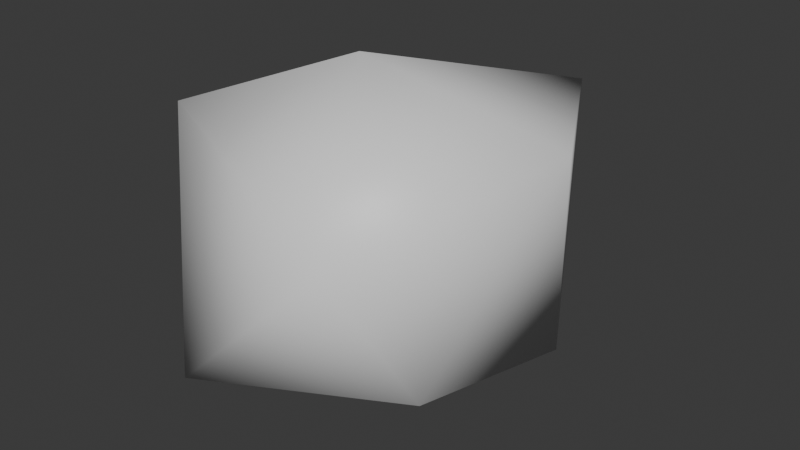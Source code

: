 # Source: Rock.blend  (saved by Blender 5.0.119; exported with 4.5.12 LTS)
import bpy
from mathutils import Matrix  # noqa: F401  (used for matrix-valued properties, if any)

bpy.ops.wm.read_factory_settings(use_empty=True)
scene = bpy.context.scene
scene.name = 'Scene'

# ---- collections
col_collection = bpy.data.collections.new('Collection'); scene.collection.children.link(col_collection)

# ---- materials (node trees are filled in below, after node groups)
mat_rockgray = bpy.data.materials.new('RockGray')
mat_rockgray.diffuse_color = (0.5, 0.5, 0.5, 1.0)

# ---- material node trees
mat_rockgray.use_nodes = True; mat_rockgray.node_tree.nodes.clear()
_N = mat_rockgray.node_tree.nodes; _L = mat_rockgray.node_tree.links
n0 = _N.new('ShaderNodeBsdfPrincipled'); n0.name = 'Principled BSDF'; n0.location = (-200, 100)
n1 = _N.new('ShaderNodeOutputMaterial'); n1.name = 'Material Output'; n1.location = (200, 100)
_L.new(n0.outputs[0], n1.inputs[0])
n1.is_active_output = True

# ---- world
world_world = bpy.data.worlds.new('World'); scene.world = world_world
world_world.use_nodes = True; world_world.node_tree.nodes.clear()
_N = world_world.node_tree.nodes; _L = world_world.node_tree.links
n0 = _N.new('ShaderNodeOutputWorld'); n0.name = 'World Output'; n0.location = (200, 100)
n1 = _N.new('ShaderNodeBackground'); n1.name = 'Background'; n1.location = (-200, 100)
n1.inputs[0].default_value = (0.05088, 0.05088, 0.05088, 1.0)
_L.new(n1.outputs[0], n0.inputs[0])
n0.is_active_output = True
world_world.color = (0.05088, 0.05088, 0.05088)
world_world.sun_shadow_jitter_overblur = 0.0

# ---- meshes
me_icosphere = bpy.data.meshes.new('Icosphere')
me_icosphere.from_pydata([(-0.05784, 0.1416, -0.8379), (0.5793, -0.4619, -0.434), (-0.401, -0.8535, -0.5256), (-0.7469, 0.01169, -0.5833), (-0.06764, 0.9394, -0.3641), (0.607, 0.527, -0.6551), (0.4844, -0.9117, 0.3256), (-0.6397, -0.5598, 0.5988), (-0.607, 0.4777, 0.2823), (0.354, 1.008, 0.4937), (0.8512, 0.1123, 0.5443), (0.02193, -0.1652, 0.8524)], [], [(0, 1, 2), (1, 0, 5), (0, 2, 3), (0, 3, 4), (0, 4, 5), (1, 5, 10), (2, 1, 6), (3, 2, 7), (4, 3, 8), (5, 4, 9), (1, 10, 6), (2, 6, 7), (3, 7, 8), (4, 8, 9), (5, 9, 10), (6, 10, 11), (7, 6, 11), (8, 7, 11), (9, 8, 11), (10, 9, 11)])
me_icosphere.polygons.foreach_set('use_smooth', [True] * 20)
_uv = me_icosphere.uv_layers.new(name='UVMap')
_uv.uv.foreach_set('vector', [0.1818, 0.0, 0.2727, 0.1575, 0.09091, 0.1575, 0.2727, 0.1575, 0.3636, 0.0, 0.4545, 0.1575, 0.9091, 0.0, 1.0, 0.1575, 0.8182, 0.1575, 0.7273, 0.0, 0.8182, 0.1575, 0.6364, 0.1575, 0.5455, 0.0, 0.6364, 0.1575, 0.4545, 0.1575, 0.2727, 0.1575, 0.4545, 0.1575, 0.3636, 0.3149, 0.09091, 0.1575, 0.2727, 0.1575, 0.1818, 0.3149, 0.8182, 0.1575, 1.0, 0.1575, 0.9091, 0.3149, 0.6364, 0.1575, 0.8182, 0.1575, 0.7273, 0.3149, 0.4545, 0.1575, 0.6364, 0.1575, 0.5455, 0.3149, 0.2727, 0.1575, 0.3636, 0.3149, 0.1818, 0.3149, 0.09091, 0.1575, 0.1818, 0.3149, 0.0, 0.3149, 0.8182, 0.1575, 0.9091, 0.3149, 0.7273, 0.3149, 0.6364, 0.1575, 0.7273, 0.3149, 0.5455, 0.3149, 0.4545, 0.1575, 0.5455, 0.3149, 0.3636, 0.3149, 0.1818, 0.3149, 0.3636, 0.3149, 0.2727, 0.4724, 0.0, 0.3149, 0.1818, 0.3149, 0.09091, 0.4724, 0.7273, 0.3149, 0.9091, 0.3149, 0.8182, 0.4724, 0.5455, 0.3149, 0.7273, 0.3149, 0.6364, 0.4724, 0.3636, 0.3149, 0.5455, 0.3149, 0.4545, 0.4724])
me_icosphere.materials.append(mat_rockgray)
me_icosphere.update()

# ---- objects
ob_res_rock = bpy.data.objects.new('Res_Rock', me_icosphere)

# ---- transforms, parenting, visibility, modifiers, constraints
ob_res_rock.location = (0.0, 0.0, 0.0)

# ---- collection membership
col_collection.objects.link(ob_res_rock)

# ---- scene / render settings (as saved in the file)
scene.frame_start = 1; scene.frame_end = 250; scene.frame_set(1)
scene.render.engine = 'BLENDER_EEVEE_NEXT'
scene.render.bake_bias = 0.0
scene.render.bake_samples = 0
scene.cycles.sampling_pattern = 'TABULATED_SOBOL'
scene.eevee.use_volume_custom_range = False
bpy.context.view_layer.update()

# ---- added for rendering (the .blend has no active camera and no usable light): camera, sun
cam_auto = bpy.data.cameras.new('AutoCamera')
cam_auto.lens = 50.0
cam_auto.sensor_width = 36.0
cam_auto.clip_end = 1000.0
ob_auto_camera = bpy.data.objects.new('AutoCamera', cam_auto)
scene.collection.objects.link(ob_auto_camera)
ob_auto_camera.location = (2.84292, -3.30055, 2.23986)
ob_auto_camera.rotation_euler = (1.09748, -7.21219e-08, 0.694738)
scene.camera = ob_auto_camera
light_auto_sun = bpy.data.lights.new('AutoSun', 'SUN')
light_auto_sun.energy = 3.0
light_auto_sun.angle = 0.0523599
ob_auto_sun = bpy.data.objects.new('AutoSun', light_auto_sun)
scene.collection.objects.link(ob_auto_sun)
ob_auto_sun.rotation_euler = (0.872665, 0.174533, 0.523599)
bpy.context.view_layer.update()
